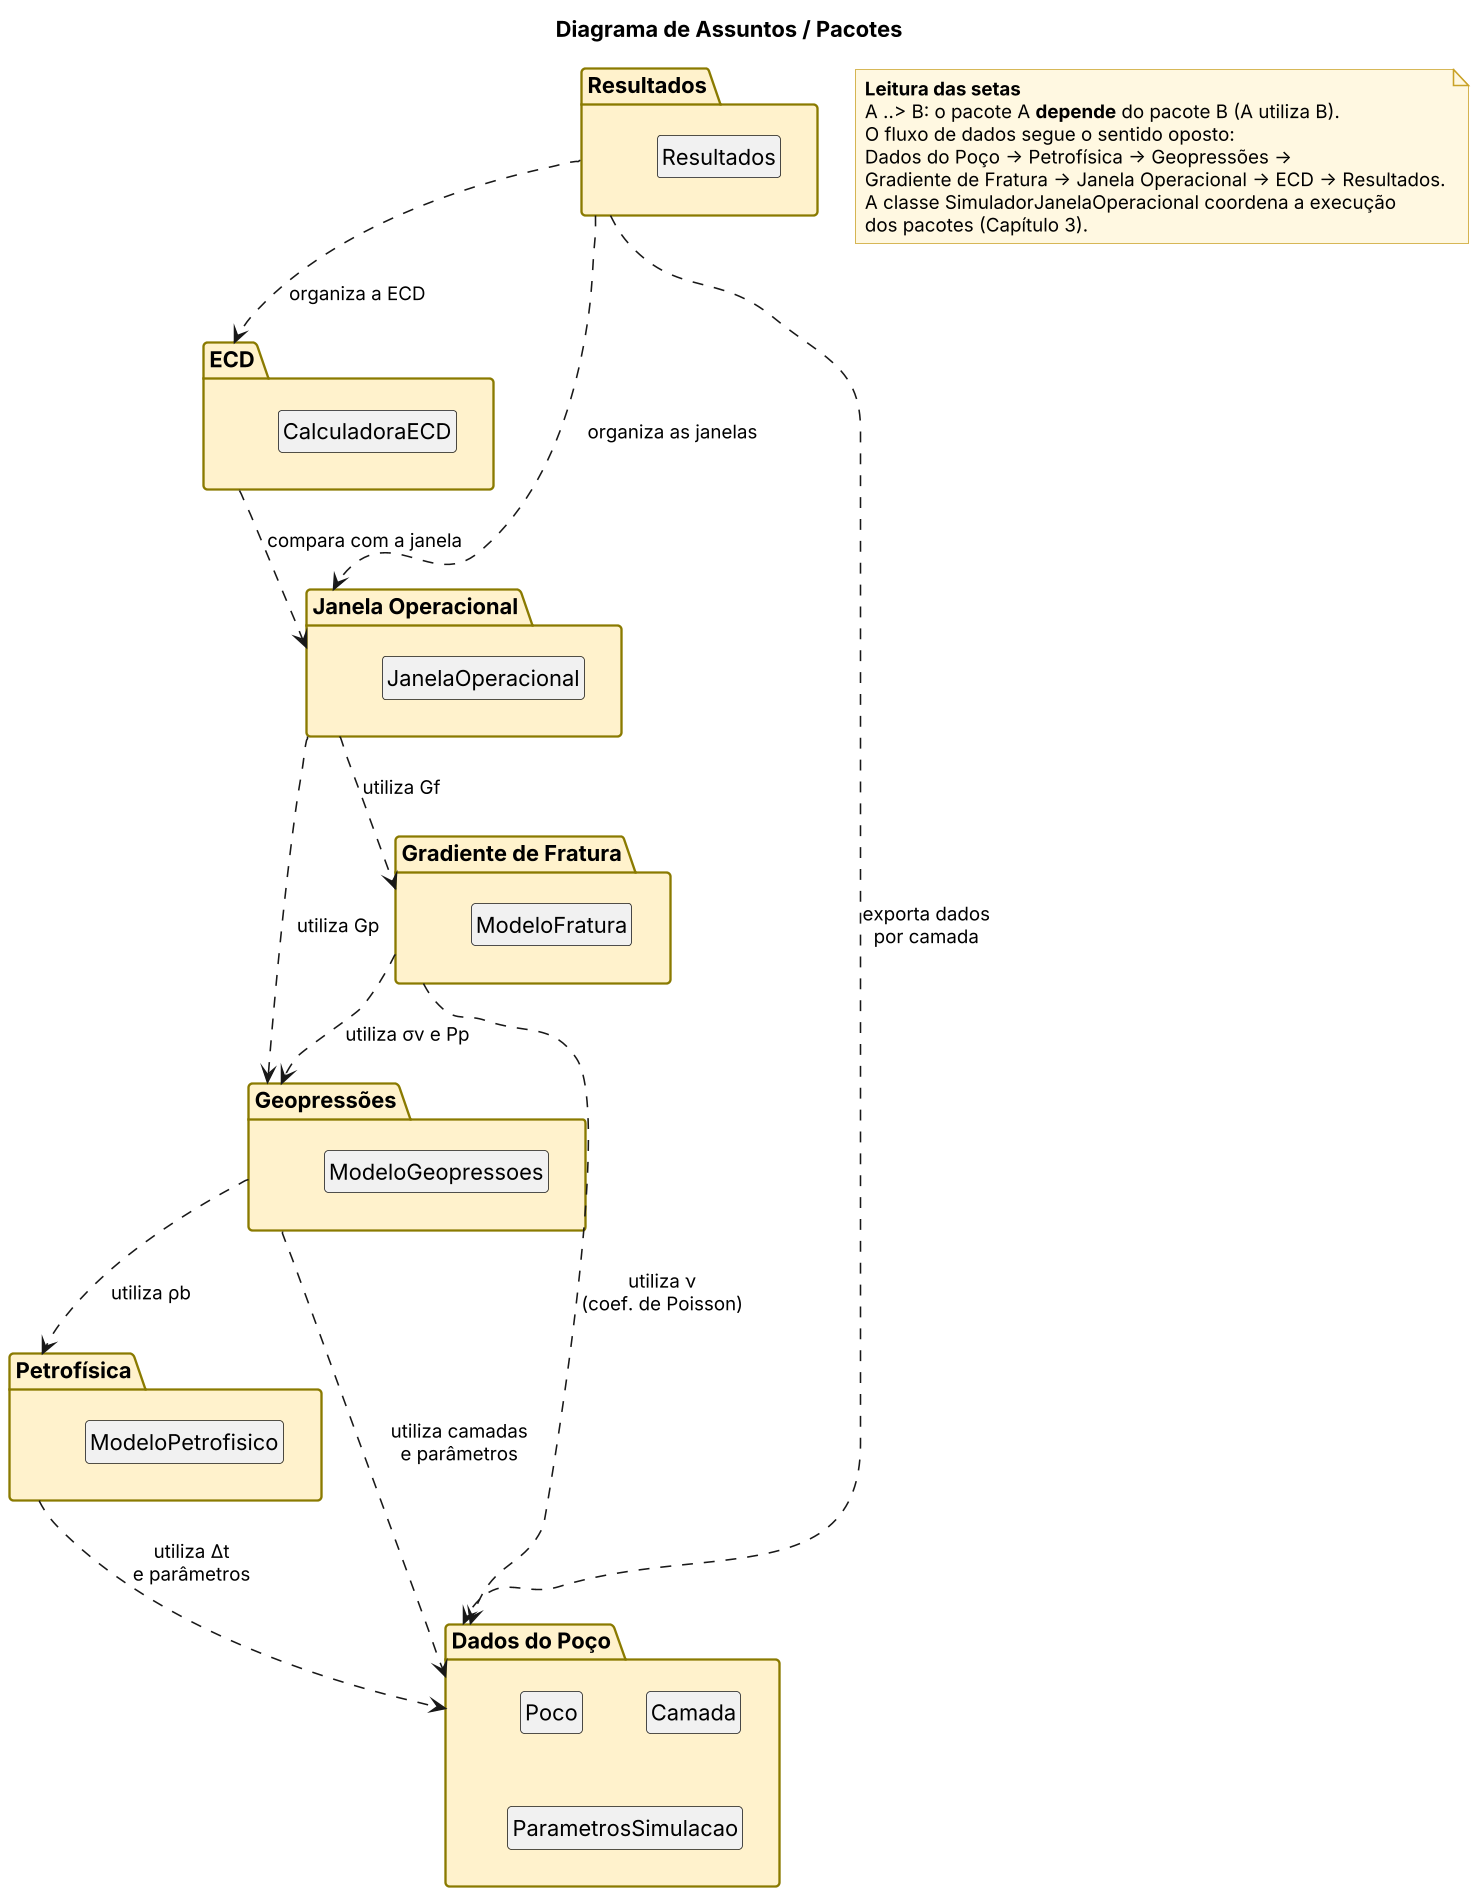

The diagram above was rendered by PlantUML. Its source (embedded in the PNG):
@startuml 04_DiagramaPacotes
' Diagrama de assuntos/pacotes (Figura 2.1 do relatório)
' Estilo próprio dos diagramas iniciais (Capítulos 1 e 2).
'
' Convenção UML: a seta tracejada A ..> B é uma DEPENDÊNCIA ("A utiliza B").
' Os dados percorrem o sentido oposto (Dados do Poço -> ... -> Resultados).
skinparam dpi 150
skinparam backgroundColor white
skinparam shadowing false
skinparam defaultFontName Arial
skinparam defaultFontSize 14
skinparam ArrowColor #181818
skinparam ArrowFontSize 12
skinparam nodesep 40
skinparam ranksep 45
skinparam packageStyle folder
skinparam package {
  BackgroundColor #FFF2CC
  BorderColor #8A7A00
  FontColor black
}
skinparam class {
  BackgroundColor #F1F1F1
  BorderColor #181818
}
skinparam note {
  BackgroundColor #FFF8E1
  BorderColor #C9A227
  FontSize 12
}
hide members
hide circle

title Diagrama de Assuntos / Pacotes

package "Resultados" as PkgResultados {
  class "Resultados" as CResultados
}

package "ECD" as PkgECD {
  class "CalculadoraECD" as CECD
}

package "Janela Operacional" as PkgJanela {
  class "JanelaOperacional" as CJanela
}

package "Gradiente de Fratura" as PkgFratura {
  class "ModeloFratura" as CFratura
}

package "Geopressões" as PkgGeo {
  class "ModeloGeopressoes" as CGeo
}

package "Petrofísica" as PkgPetro {
  class "ModeloPetrofisico" as CPetro
}

package "Dados do Poço" as PkgDados {
  class "Poco" as CPoco
  class "Camada" as CCamada
  class "ParametrosSimulacao" as CParametros
}

PkgResultados ..> PkgJanela : organiza as janelas
PkgResultados ..> PkgECD : organiza a ECD
PkgResultados ..> PkgDados : exporta dados\npor camada
PkgECD ..> PkgJanela : compara com a janela
PkgJanela ..> PkgGeo : utiliza Gp
PkgJanela ..> PkgFratura : utiliza Gf
PkgFratura ..> PkgGeo : utiliza σv e Pp
PkgFratura ..> PkgDados : utiliza ν\n(coef. de Poisson)
PkgGeo ..> PkgPetro : utiliza ρb
PkgGeo ..> PkgDados : utiliza camadas\ne parâmetros
PkgPetro ..> PkgDados : utiliza Δt\ne parâmetros

note as N1
  <b>Leitura das setas</b>
  A ..> B: o pacote A <b>depende</b> do pacote B (A utiliza B).
  O fluxo de dados segue o sentido oposto:
  Dados do Poço → Petrofísica → Geopressões →
  Gradiente de Fratura → Janela Operacional → ECD → Resultados.
  A classe SimuladorJanelaOperacional coordena a execução
  dos pacotes (Capítulo 3).
end note
@enduml